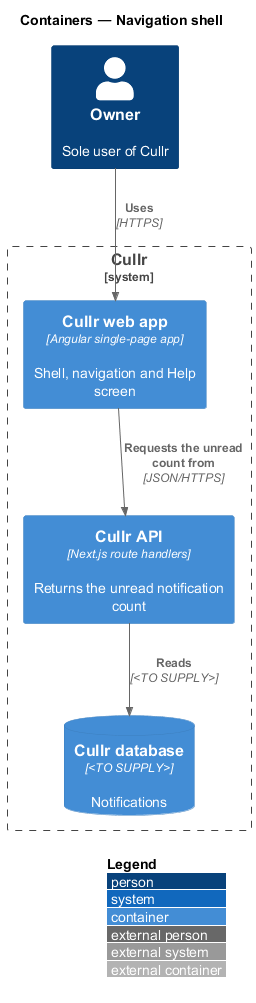

The diagram above was rendered by PlantUML. Its source (embedded in the PNG):
@startuml
!include <C4/C4_Container>
LAYOUT_WITH_LEGEND()
title Containers — Navigation shell

Person(owner, "Owner", "Sole user of Cullr")
System_Boundary(cullr, "Cullr") {
  Container(spa, "Cullr web app", "Angular single-page app", "Shell, navigation and Help screen")
  Container(api, "Cullr API", "Next.js route handlers", "Returns the unread notification count")
  ContainerDb(db, "Cullr database", "<TO SUPPLY>", "Notifications")
}

Rel(owner, spa, "Uses", "HTTPS")
Rel(spa, api, "Requests the unread count from", "JSON/HTTPS")
Rel(api, db, "Reads", "<TO SUPPLY>")
@enduml